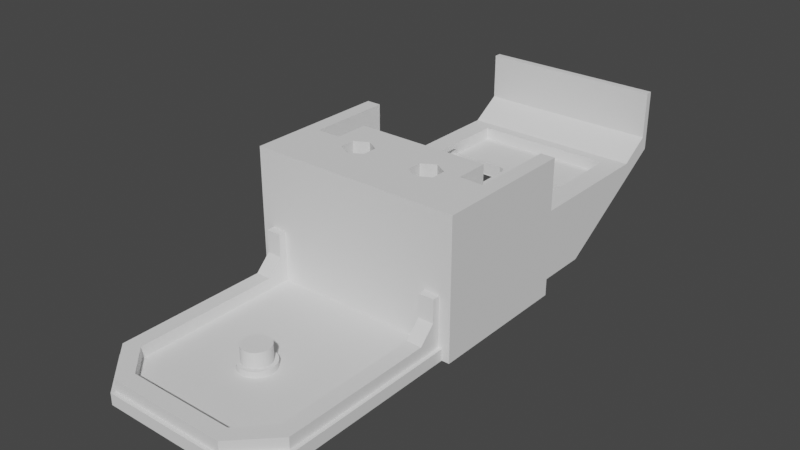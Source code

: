 # Source: ThighBottom.blend  (saved by Blender 3.4.6; exported with 4.5.12 LTS)
import bpy
from mathutils import Matrix  # noqa: F401  (used for matrix-valued properties, if any)

bpy.ops.wm.read_factory_settings(use_empty=True)
scene = bpy.context.scene
scene.name = 'Scene'

# ---- collections
col_thighbottom = bpy.data.collections.new('ThighBottom'); scene.collection.children.link(col_thighbottom)

# ---- materials (node trees are filled in below, after node groups)
mat_stldefaultmaterial = bpy.data.materials.new('STLDefaultMaterial')
mat_stldefaultmaterial.use_transparent_shadow = False

# ---- material node trees

# ---- world
world_world = bpy.data.worlds.new('World'); scene.world = world_world
world_world.use_nodes = True; world_world.node_tree.nodes.clear()
_N = world_world.node_tree.nodes; _L = world_world.node_tree.links
n0 = _N.new('ShaderNodeOutputWorld'); n0.name = 'World Output'; n0.location = (300, 300)
n1 = _N.new('ShaderNodeBackground'); n1.name = 'Background'; n1.location = (10, 300)
n1.inputs[0].default_value = (0.05088, 0.05088, 0.05088, 1.0)
_L.new(n1.outputs[0], n0.inputs[0])
n0.is_active_output = True
world_world.color = (0.05088, 0.05088, 0.05088)
world_world.use_sun_shadow = False
world_world.sun_shadow_jitter_overblur = 0.0

# ---- meshes
me_thighbottom = bpy.data.meshes.new('ThighBottom')
me_thighbottom.from_pydata([(-12.0, 60.0, -2.0), (12.0, 60.0, -2.0), (12.0, 60.0, -10.0), (-12.0, 60.0, -10.0), (3.304, 24.7, -20.0), (1.817, 23.84, -20.0), (-1.817, 23.84, -20.0), (-4.204, 25.22, -20.0), (-1.0, 29.0, -20.0), (-1.0, 44.0, -20.0), (1.0, 44.0, -20.0), (1.0, 29.0, -20.0), (5.0, 25.68, -20.0), (10.0, 29.0, -20.0), (10.0, 44.0, -20.0), (12.0, 44.0, -20.0), (8.183, 23.84, -20.0), (12.0, 34.0, -20.0), (14.0, 34.0, -20.0), (14.0, 15.0, -20.0), (13.0, 15.0, -20.0), (13.0, -8.0, -20.0), (8.0, -13.0, -20.0), (8.183, 20.16, -20.0), (-8.0, -13.0, -20.0), (-13.0, -8.0, -20.0), (-13.0, 15.0, -20.0), (-14.0, 15.0, -20.0), (-14.0, 34.0, -20.0), (5.0, 18.32, -20.0), (-12.0, 34.0, -20.0), (-12.0, 44.0, -20.0), (-10.0, 44.0, -20.0), (-10.0, 29.0, -20.0), (1.817, 20.16, -20.0), (-5.0, 25.68, -20.0), (-8.183, 23.84, -20.0), (-1.817, 20.16, -20.0), (-5.0, 18.32, -20.0), (-8.183, 20.16, -20.0), (8.0, -13.0, -18.5), (0.0, -13.0, -18.5), (-8.0, -13.0, -18.5), (14.0, 15.0, -2.0), (14.0, 15.0, -10.0), (14.0, 34.0, -10.0), (14.0, 34.0, -2.0), (14.0, 15.0, -18.5), (-6.728, 23.0, -2.0), (-5.0, 23.99, -2.0), (-2.9, 27.4, -2.0), (-8.9, 27.4, -2.0), (-8.9, 26.7, -2.0), (-8.9, 22.9, -2.0), (5.0, 23.99, -2.0), (6.728, 23.0, -2.0), (8.9, 22.9, -2.0), (8.9, 26.7, -2.0), (8.9, 27.4, -2.0), (2.9, 27.4, -2.0), (-6.728, 21.0, -2.0), (-12.1, 22.9, -2.0), (-12.1, 26.7, -2.0), (-12.1, 27.4, -2.0), (-5.0, 20.01, -2.0), (-12.1, 28.3, -2.0), (-12.1, 34.0, -2.0), (-14.0, 34.0, -2.0), (-14.0, 15.0, -2.0), (-13.0, 15.0, -2.0), (0.0, 15.0, -2.0), (13.0, 15.0, -2.0), (-3.272, 21.0, -2.0), (12.1, 34.0, -2.0), (12.1, 28.3, -2.0), (12.1, 27.4, -2.0), (12.1, 26.7, -2.0), (-3.272, 23.0, -2.0), (12.1, 22.9, -2.0), (3.272, 23.0, -2.0), (3.272, 21.0, -2.0), (6.728, 21.0, -2.0), (5.0, 20.01, -2.0), (9.2, 59.1, -2.0), (12.0, 59.1, -2.0), (-12.0, 59.1, -2.0), (-9.2, 59.1, -2.0), (-2.9, 59.1, -2.0), (2.9, 59.1, -2.0), (-10.0, 53.6, -14.0), (10.0, 53.6, -14.0), (-1.0, 53.6, -14.0), (1.0, 53.6, -14.0), (-14.0, 34.0, -10.0), (-14.0, 15.0, -10.0), (13.0, -8.0, -18.5), (-13.0, -8.0, -18.5), (-14.0, 15.0, -18.5), (12.5, 15.0, -12.0), (12.5, 15.0, -15.0), (12.5, 15.0, -18.5), (13.0, 15.0, -18.5), (0.0, 15.0, -18.5), (10.5, 15.0, -18.5), (10.5, 15.0, -15.0), (10.5, 15.0, -12.0), (7.793, -12.5, -18.5), (0.0, -12.5, -18.5), (12.5, 14.0, -18.5), (12.5, 12.0, -18.5), (12.5, -7.793, -18.5), (2.221e-06, -2.3, -18.5), (0.0, -2.3, -18.5), (0.0, -10.5, -18.5), (6.964, -10.5, -18.5), (10.5, -6.964, -18.5), (10.5, 12.0, -18.5), (10.5, 14.0, -18.5), (0.4487, -2.256, -18.5), (0.8802, -2.125, -18.5), (0.0, 2.3, -18.5), (1.736e-07, 2.3, -18.5), (1.278, -1.912, -18.5), (1.626, -1.626, -18.5), (0.4487, 2.256, -18.5), (0.8802, 2.125, -18.5), (1.912, -1.278, -18.5), (2.125, -0.8802, -18.5), (1.278, 1.912, -18.5), (1.626, 1.626, -18.5), (2.256, -0.4487, -18.5), (1.912, 1.278, -18.5), (2.125, 0.8802, -18.5), (2.3, 0.0, -18.5), (2.256, 0.4487, -18.5), (12.0, 53.7, -10.6), (12.0, 34.0, -10.6), (12.0, 59.1, -8.1), (12.0, 55.2, -10.6), (12.1, 34.0, -10.6), (2.115, 46.84, -14.0), (8.885, 46.84, -14.0), (9.0, 46.8, -14.0), (2.0, 46.8, -14.0), (1.434, 46.57, -14.0), (9.566, 46.57, -14.0), (9.8, 46.0, -14.0), (1.2, 46.0, -14.0), (1.163, 45.88, -14.0), (9.837, 45.88, -14.0), (9.837, 38.12, -14.0), (1.0, 29.0, -14.0), (1.163, 38.12, -14.0), (10.0, 29.0, -14.0), (9.8, 38.0, -14.0), (1.2, 38.0, -14.0), (1.434, 37.43, -14.0), (9.566, 37.43, -14.0), (9.0, 37.2, -14.0), (2.0, 37.2, -14.0), (8.885, 37.16, -14.0), (2.115, 37.16, -14.0), (-10.5, 15.0, -12.0), (-10.5, 15.0, -15.0), (-10.5, 15.0, -18.5), (-13.0, 15.0, -18.5), (-12.5, 15.0, -18.5), (-12.5, 15.0, -15.0), (-12.5, 15.0, -12.0), (-0.4487, 2.256, -18.5), (-10.5, 14.0, -18.5), (-10.5, 12.0, -18.5), (-10.5, -6.964, -18.5), (-6.964, -10.5, -18.5), (-0.8802, 2.125, -18.5), (-1.278, 1.912, -18.5), (-6.519e-08, -10.5, -18.5), (-1.626, 1.626, -18.5), (-1.912, 1.278, -18.5), (-0.4487, -2.256, -18.5), (-2.125, 0.8802, -18.5), (-2.256, 0.4487, -18.5), (-0.8802, -2.125, -18.5), (-1.278, -1.912, -18.5), (-2.3, 0.0, -18.5), (-1.626, -1.626, -18.5), (-1.912, -1.278, -18.5), (-2.256, -0.4487, -18.5), (-2.125, -0.8802, -18.5), (-1.304e-08, -12.5, -18.5), (-7.793, -12.5, -18.5), (-12.5, 14.0, -18.5), (-12.5, -7.793, -18.5), (-12.5, 12.0, -18.5), (-12.0, 59.1, -8.1), (-12.0, 34.0, -10.6), (-12.0, 53.7, -10.6), (-12.0, 55.2, -10.6), (-12.1, 34.0, -10.6), (-8.885, 46.84, -14.0), (-2.115, 46.84, -14.0), (-2.0, 46.8, -14.0), (-9.0, 46.8, -14.0), (-9.566, 46.57, -14.0), (-1.434, 46.57, -14.0), (-1.2, 46.0, -14.0), (-9.8, 46.0, -14.0), (-9.837, 45.88, -14.0), (-1.163, 45.88, -14.0), (-1.163, 38.12, -14.0), (-10.0, 29.0, -14.0), (-9.837, 38.12, -14.0), (-1.0, 29.0, -14.0), (-1.2, 38.0, -14.0), (-9.8, 38.0, -14.0), (-9.566, 37.43, -14.0), (-1.434, 37.43, -14.0), (-2.0, 37.2, -14.0), (-9.0, 37.2, -14.0), (-2.115, 37.16, -14.0), (-8.885, 37.16, -14.0), (-2.9, 53.7, -10.6), (-2.9, 53.7, -12.2), (2.9, 53.7, -12.2), (2.9, 53.7, -10.6), (-9.2, 55.2, -10.6), (-9.2, 53.7, -10.6), (-2.9, 55.2, -10.6), (-9.2, 53.7, -12.2), (9.2, 53.7, -12.2), (9.2, 53.7, -10.6), (12.1, 27.4, -10.6), (12.1, 26.7, -10.6), (-9.2, 28.3, -10.6), (-8.9, 27.4, -10.6), (-2.9, 27.4, -10.6), (-2.9, 28.3, -10.6), (-12.1, 26.7, -10.6), (-12.1, 22.9, -8.1), (-8.9, 22.9, -8.1), (-8.9, 26.7, -10.6), (2.9, 28.3, -10.6), (2.9, 27.4, -10.6), (8.9, 27.4, -10.6), (9.2, 28.3, -10.6), (-2.9, 28.3, -12.2), (-9.2, 28.3, -12.2), (9.2, 28.3, -12.2), (2.9, 28.3, -12.2), (-12.1, 28.3, -10.6), (12.1, 28.3, -10.6), (2.9, 55.2, -10.6), (8.885, 37.12, -12.2), (2.9, 37.12, -12.2), (9.2, 37.25, -12.2), (8.885, 46.88, -12.2), (9.2, 46.75, -12.2), (2.9, 46.88, -12.2), (-8.885, 37.12, -12.2), (-9.2, 37.25, -12.2), (-2.9, 37.12, -12.2), (-8.885, 46.88, -12.2), (-2.9, 46.88, -12.2), (-9.2, 46.75, -12.2), (2.115, 46.88, -12.2), (-2.115, 46.88, -12.2), (1.408, 46.59, -12.2), (1.115, 45.88, -12.2), (-1.408, 46.59, -12.2), (-1.115, 45.88, -12.2), (-1.115, 38.12, -12.2), (1.115, 38.12, -12.2), (-1.408, 37.41, -12.2), (1.408, 37.41, -12.2), (-2.115, 37.12, -12.2), (2.115, 37.12, -12.2), (-9.2, 46.75, -12.12), (-9.2, 37.25, -12.12), (-9.2, 46.65, -11.8), (-9.2, 37.35, -11.8), (-9.2, 37.48, -11.48), (-9.2, 46.52, -11.48), (-9.2, 46.2, -11.35), (-9.2, 37.8, -11.35), (-9.2, 38.12, -11.25), (-9.2, 45.88, -11.25), (9.2, 46.75, -12.12), (9.2, 37.25, -12.12), (9.2, 37.35, -11.8), (9.2, 46.65, -11.8), (9.2, 46.52, -11.48), (9.2, 37.48, -11.48), (9.2, 37.8, -11.35), (9.2, 46.2, -11.35), (9.2, 45.88, -11.25), (9.2, 38.12, -11.25), (-12.1, 27.4, -10.6), (8.9, 26.7, -10.6), (8.9, 22.9, -8.1), (12.1, 22.9, -8.1), (-9.2, 59.1, -8.1), (-2.9, 59.1, -8.1), (9.2, 55.2, -10.6), (9.2, 59.1, -8.1), (2.9, 59.1, -8.1), (12.5, 12.0, -17.0), (12.5, -7.793, -17.0), (7.793, -12.5, -17.0), (-1.304e-08, -12.5, -17.0), (12.5, 14.0, -15.0), (12.5, 14.0, -12.0), (-12.5, -7.793, -17.0), (-12.5, 12.0, -17.0), (-7.793, -12.5, -17.0), (-12.5, 14.0, -15.0), (-12.5, 14.0, -12.0), (10.5, -6.964, -17.0), (10.5, 12.0, -17.0), (6.964, -10.5, -17.0), (-6.519e-08, -10.5, -17.0), (10.5, 14.0, -15.0), (10.5, 14.0, -12.0), (-10.5, 12.0, -17.0), (-10.5, -6.964, -17.0), (-6.964, -10.5, -17.0), (-10.5, 14.0, -15.0), (-10.5, 14.0, -12.0), (-6.728, 23.0, -6.0), (-5.0, 23.99, -6.0), (-6.728, 21.0, -6.0), (-5.0, 20.01, -6.0), (-3.272, 21.0, -6.0), (-3.272, 23.0, -6.0), (-8.183, 23.84, -8.0), (-5.0, 25.67, -8.0), (-8.183, 20.16, -8.0), (-5.0, 18.33, -8.0), (-1.817, 20.16, -8.0), (-1.817, 23.84, -8.0), (3.272, 23.0, -6.0), (5.0, 23.99, -6.0), (3.272, 21.0, -6.0), (5.0, 20.01, -6.0), (6.728, 21.0, -6.0), (6.728, 23.0, -6.0), (1.817, 23.84, -8.0), (5.0, 25.67, -8.0), (1.817, 20.16, -8.0), (5.0, 18.33, -8.0), (8.183, 20.16, -8.0), (8.183, 23.84, -8.0), (1.8, 0.0, -15.7), (1.765, 0.3512, -15.7), (0.0, 0.0, -15.7), (1.663, 0.6888, -15.7), (1.497, 1.0, -15.7), (1.273, 1.273, -15.7), (1.0, 1.497, -15.7), (0.6888, 1.663, -15.7), (0.3512, 1.765, -15.7), (1.359e-07, 1.8, -15.7), (-0.3512, 1.765, -15.7), (-0.6888, 1.663, -15.7), (-1.0, 1.497, -15.7), (-1.273, 1.273, -15.7), (-1.497, 1.0, -15.7), (-1.663, 0.6888, -15.7), (-1.765, 0.3512, -15.7), (-1.8, 0.0, -15.7), (-1.765, -0.3512, -15.7), (-1.663, -0.6888, -15.7), (-1.497, -1.0, -15.7), (-1.273, -1.273, -15.7), (-1.0, -1.497, -15.7), (-0.6888, -1.663, -15.7), (-0.3512, -1.765, -15.7), (1.738e-06, -1.8, -15.7), (0.3512, -1.765, -15.7), (0.6888, -1.663, -15.7), (1.0, -1.497, -15.7), (1.273, -1.273, -15.7), (1.497, -1.0, -15.7), (1.663, -0.6888, -15.7), (1.765, -0.3512, -15.7), (1.8, 0.0, -17.7), (1.765, 0.3512, -17.7), (1.663, 0.6888, -17.7), (1.497, 1.0, -17.7), (1.273, 1.273, -17.7), (1.0, 1.497, -17.7), (0.6888, 1.663, -17.7), (0.3512, 1.765, -17.7), (1.359e-07, 1.8, -17.7), (-0.3512, 1.765, -17.7), (-0.6888, 1.663, -17.7), (-1.0, 1.497, -17.7), (-1.273, 1.273, -17.7), (-1.497, 1.0, -17.7), (-1.663, 0.6888, -17.7), (-1.765, 0.3512, -17.7), (-1.8, 0.0, -17.7), (-1.765, -0.3512, -17.7), (-1.663, -0.6888, -17.7), (-1.497, -1.0, -17.7), (-1.273, -1.273, -17.7), (-1.0, -1.497, -17.7), (-0.6888, -1.663, -17.7), (-0.3512, -1.765, -17.7), (1.738e-06, -1.8, -17.7), (0.3512, -1.765, -17.7), (0.6888, -1.663, -17.7), (1.0, -1.497, -17.7), (1.273, -1.273, -17.7), (1.497, -1.0, -17.7), (1.663, -0.6888, -17.7), (1.765, -0.3512, -17.7), (0.0, 0.0, -17.7), (2.256, 0.4487, -17.7), (2.3, 0.0, -17.7), (2.125, 0.8802, -17.7), (1.912, 1.278, -17.7), (1.626, 1.626, -17.7), (1.278, 1.912, -17.7), (0.8802, 2.125, -17.7), (0.4487, 2.256, -17.7), (1.736e-07, 2.3, -17.7), (-0.4487, 2.256, -17.7), (-0.8802, 2.125, -17.7), (-1.278, 1.912, -17.7), (-1.626, 1.626, -17.7), (-1.912, 1.278, -17.7), (-2.125, 0.8802, -17.7), (-2.256, 0.4487, -17.7), (-2.3, 0.0, -17.7), (-2.256, -0.4487, -17.7), (-2.125, -0.8802, -17.7), (-1.912, -1.278, -17.7), (-1.626, -1.626, -17.7), (-1.278, -1.912, -17.7), (-0.8802, -2.125, -17.7), (-0.4487, -2.256, -17.7), (2.221e-06, -2.3, -17.7), (0.4487, -2.256, -17.7), (0.8802, -2.125, -17.7), (1.278, -1.912, -17.7), (1.626, -1.626, -17.7), (1.912, -1.278, -17.7), (2.125, -0.8802, -17.7), (2.256, -0.4487, -17.7), (8.885, 37.12, -13.88), (2.115, 37.12, -13.88), (9.885, 45.88, -13.88), (9.885, 38.12, -13.88), (9.885, 38.12, -12.12), (9.885, 45.88, -12.12), (1.115, 38.12, -13.88), (1.115, 45.88, -13.88), (2.115, 46.88, -13.88), (8.885, 46.88, -13.88), (-2.115, 37.12, -13.88), (-8.885, 37.12, -13.88), (-9.885, 45.88, -13.88), (-9.885, 45.88, -12.12), (-9.885, 38.12, -12.12), (-9.885, 38.12, -13.88), (-1.115, 45.88, -13.88), (-1.115, 38.12, -13.88), (-8.885, 46.88, -13.88), (-2.115, 46.88, -13.88), (1.408, 37.41, -13.88), (1.408, 46.59, -13.88), (9.592, 37.41, -13.88), (9.592, 38.12, -11.41), (9.462, 37.54, -11.54), (9.592, 37.41, -12.12), (9.592, 46.59, -13.88), (9.462, 46.46, -11.54), (9.592, 45.88, -11.41), (9.592, 46.59, -12.12), (-1.408, 37.41, -13.88), (-1.408, 46.59, -13.88), (-9.592, 37.41, -13.88), (-9.462, 37.54, -11.54), (-9.592, 38.12, -11.41), (-9.592, 37.41, -12.12), (-9.592, 46.59, -13.88), (-9.592, 45.88, -11.41), (-9.462, 46.46, -11.54), (-9.592, 46.59, -12.12)], [], [(0, 1, 2), (0, 2, 3), (4, 5, 6), (6, 7, 8), (8, 9, 10), (11, 4, 6), (8, 10, 11), (6, 8, 11), (12, 4, 11), (13, 14, 15), (12, 11, 13), (16, 12, 13), (13, 15, 17), (17, 18, 19), (20, 21, 22), (17, 19, 20), (16, 13, 17), (23, 16, 17), (17, 20, 22), (22, 24, 25), (26, 27, 28), (22, 25, 26), (23, 17, 22), (29, 23, 22), (26, 28, 30), (30, 31, 32), (33, 8, 7), (30, 32, 33), (29, 22, 26), (6, 5, 34), (34, 29, 26), (26, 30, 33), (33, 7, 35), (33, 35, 36), (37, 6, 34), (38, 37, 34), (26, 33, 36), (26, 36, 39), (38, 34, 26), (26, 39, 38), (40, 41, 42), (42, 24, 22), (42, 22, 40), (43, 44, 45), (43, 45, 46), (44, 47, 19), (19, 18, 45), (19, 45, 44), (48, 49, 50), (50, 51, 52), (52, 53, 48), (50, 52, 48), (54, 55, 56), (57, 58, 59), (54, 56, 57), (57, 59, 54), (60, 48, 53), (61, 62, 63), (60, 53, 61), (64, 60, 61), (63, 65, 66), (61, 63, 66), (66, 67, 68), (69, 70, 71), (66, 68, 69), (61, 66, 69), (71, 43, 46), (64, 61, 69), (72, 64, 69), (71, 46, 73), (74, 75, 76), (71, 73, 74), (72, 69, 71), (50, 49, 77), (77, 72, 71), (71, 74, 76), (71, 76, 78), (59, 50, 77), (79, 54, 59), (80, 79, 59), (71, 78, 56), (56, 55, 81), (71, 56, 81), (80, 59, 77), (71, 81, 82), (82, 80, 77), (71, 82, 77), (83, 84, 1), (1, 0, 85), (86, 87, 88), (1, 85, 86), (88, 83, 1), (1, 86, 88), (89, 32, 31), (2, 15, 14), (2, 14, 90), (89, 31, 3), (10, 9, 91), (91, 89, 3), (3, 2, 90), (92, 10, 91), (3, 90, 92), (3, 92, 91), (93, 94, 68), (93, 68, 67), (40, 22, 21), (40, 21, 95), (96, 25, 24), (96, 24, 42), (94, 93, 28), (28, 27, 97), (28, 97, 94), (98, 99, 100), (100, 101, 71), (71, 70, 102), (102, 103, 104), (102, 104, 105), (98, 100, 71), (71, 102, 105), (71, 105, 98), (106, 107, 41), (95, 101, 100), (108, 109, 110), (95, 100, 108), (106, 41, 40), (95, 108, 110), (110, 106, 40), (40, 95, 110), (111, 112, 113), (113, 114, 115), (116, 117, 103), (113, 115, 116), (118, 111, 113), (119, 118, 113), (113, 116, 103), (103, 102, 120), (103, 120, 121), (122, 119, 113), (123, 122, 113), (103, 121, 124), (103, 124, 125), (126, 123, 113), (127, 126, 113), (103, 125, 128), (103, 128, 129), (127, 113, 103), (130, 127, 103), (103, 129, 131), (103, 131, 132), (133, 130, 103), (103, 132, 134), (103, 134, 133), (135, 136, 17), (17, 15, 2), (2, 1, 84), (2, 84, 137), (138, 135, 17), (2, 137, 138), (17, 2, 138), (139, 73, 46), (45, 18, 17), (139, 46, 45), (17, 136, 139), (139, 45, 17), (140, 92, 90), (140, 90, 141), (142, 141, 90), (92, 140, 143), (92, 143, 144), (145, 142, 90), (146, 145, 90), (92, 144, 147), (92, 147, 148), (149, 146, 90), (150, 149, 90), (151, 92, 148), (151, 148, 152), (150, 90, 153), (154, 150, 153), (151, 152, 155), (151, 155, 156), (157, 154, 153), (158, 157, 153), (153, 151, 156), (153, 156, 159), (160, 158, 153), (153, 159, 161), (153, 161, 160), (92, 151, 11), (92, 11, 10), (151, 153, 13), (151, 13, 11), (13, 153, 90), (13, 90, 14), (20, 101, 95), (20, 95, 21), (44, 43, 71), (71, 101, 47), (71, 47, 44), (101, 20, 19), (101, 19, 47), (162, 163, 164), (164, 102, 70), (69, 165, 166), (166, 167, 168), (162, 164, 70), (69, 166, 168), (168, 162, 70), (70, 69, 168), (169, 120, 102), (102, 164, 170), (171, 172, 173), (102, 170, 171), (174, 169, 102), (175, 174, 102), (102, 171, 173), (176, 113, 112), (177, 175, 102), (178, 177, 102), (173, 176, 112), (173, 112, 179), (180, 178, 102), (181, 180, 102), (173, 179, 182), (173, 182, 183), (181, 102, 173), (184, 181, 173), (173, 183, 185), (173, 185, 186), (187, 184, 173), (173, 186, 188), (173, 188, 187), (166, 165, 96), (42, 41, 107), (107, 189, 190), (191, 166, 96), (192, 193, 191), (42, 107, 190), (192, 191, 96), (42, 190, 192), (96, 42, 192), (194, 85, 0), (3, 31, 30), (30, 195, 196), (30, 196, 197), (194, 0, 3), (3, 30, 197), (194, 3, 197), (198, 195, 30), (30, 28, 93), (93, 67, 66), (198, 30, 93), (198, 93, 66), (199, 89, 91), (199, 91, 200), (201, 200, 91), (89, 199, 202), (89, 202, 203), (204, 201, 91), (205, 204, 91), (89, 203, 206), (89, 206, 207), (208, 205, 91), (209, 208, 91), (210, 89, 207), (210, 207, 211), (209, 91, 212), (213, 209, 212), (210, 211, 214), (210, 214, 215), (216, 213, 212), (217, 216, 212), (212, 210, 215), (212, 215, 218), (219, 217, 212), (212, 218, 220), (212, 220, 219), (8, 212, 91), (8, 91, 9), (33, 210, 212), (33, 212, 8), (210, 33, 32), (210, 32, 89), (25, 96, 165), (25, 165, 26), (68, 94, 97), (97, 165, 69), (97, 69, 68), (27, 26, 165), (27, 165, 97), (221, 222, 223), (221, 223, 224), (225, 226, 221), (225, 221, 227), (226, 228, 222), (226, 222, 221), (224, 223, 229), (224, 229, 230), (231, 232, 76), (231, 76, 75), (233, 234, 235), (233, 235, 236), (237, 238, 239), (237, 239, 240), (241, 242, 243), (241, 243, 244), (233, 236, 245), (233, 245, 246), (241, 244, 247), (241, 247, 248), (66, 65, 249), (66, 249, 198), (73, 139, 250), (73, 250, 74), (195, 198, 249), (249, 233, 226), (226, 196, 195), (195, 249, 226), (227, 221, 224), (227, 224, 251), (136, 135, 230), (230, 244, 250), (250, 139, 136), (136, 230, 250), (252, 253, 248), (248, 247, 254), (248, 254, 252), (255, 256, 229), (229, 223, 257), (229, 257, 255), (258, 259, 246), (246, 245, 260), (246, 260, 258), (261, 262, 222), (222, 228, 263), (222, 263, 261), (264, 257, 223), (223, 222, 262), (223, 262, 265), (266, 264, 223), (267, 266, 223), (223, 265, 268), (223, 268, 269), (267, 223, 269), (267, 269, 270), (271, 267, 270), (271, 270, 272), (273, 271, 272), (274, 260, 245), (273, 272, 274), (248, 253, 275), (275, 273, 274), (274, 245, 248), (274, 248, 275), (276, 263, 228), (233, 246, 259), (233, 259, 277), (276, 228, 226), (278, 276, 226), (233, 277, 279), (233, 279, 280), (281, 278, 226), (282, 281, 226), (233, 280, 283), (233, 283, 284), (285, 282, 226), (233, 284, 285), (226, 233, 285), (254, 247, 244), (230, 229, 256), (230, 256, 286), (287, 254, 244), (288, 287, 244), (230, 286, 289), (230, 289, 290), (291, 288, 244), (292, 291, 244), (230, 290, 293), (230, 293, 294), (295, 292, 244), (230, 294, 295), (244, 230, 295), (241, 248, 245), (241, 245, 236), (240, 239, 53), (240, 53, 52), (62, 237, 296), (62, 296, 63), (296, 237, 240), (296, 240, 234), (234, 240, 52), (234, 52, 51), (297, 298, 299), (297, 299, 232), (243, 297, 232), (243, 232, 231), (299, 298, 56), (299, 56, 78), (57, 297, 243), (57, 243, 58), (239, 238, 61), (239, 61, 53), (56, 298, 297), (56, 297, 57), (232, 299, 78), (232, 78, 76), (61, 238, 237), (61, 237, 62), (236, 235, 242), (236, 242, 241), (300, 225, 227), (300, 227, 301), (302, 230, 135), (302, 135, 138), (251, 224, 230), (251, 230, 302), (196, 226, 225), (196, 225, 197), (84, 83, 303), (84, 303, 137), (88, 304, 303), (88, 303, 83), (194, 300, 86), (194, 86, 85), (86, 300, 301), (86, 301, 87), (303, 302, 138), (303, 138, 137), (304, 251, 302), (304, 302, 303), (197, 225, 300), (197, 300, 194), (249, 296, 234), (249, 234, 233), (63, 296, 249), (63, 249, 65), (244, 243, 231), (244, 231, 250), (250, 231, 75), (250, 75, 74), (301, 227, 251), (301, 251, 304), (243, 242, 59), (243, 59, 58), (235, 234, 51), (235, 51, 50), (87, 301, 304), (87, 304, 88), (242, 235, 50), (242, 50, 59), (109, 305, 306), (109, 306, 110), (110, 306, 307), (110, 307, 106), (189, 107, 106), (106, 307, 308), (106, 308, 189), (108, 309, 305), (108, 305, 109), (100, 99, 309), (100, 309, 108), (98, 310, 309), (98, 309, 99), (192, 311, 312), (192, 312, 193), (313, 311, 192), (313, 192, 190), (189, 308, 313), (189, 313, 190), (312, 314, 191), (312, 191, 193), (314, 167, 166), (314, 166, 191), (314, 315, 168), (314, 168, 167), (316, 317, 116), (316, 116, 115), (318, 316, 115), (318, 115, 114), (113, 176, 319), (319, 318, 114), (319, 114, 113), (116, 317, 320), (116, 320, 117), (320, 104, 103), (320, 103, 117), (320, 321, 105), (320, 105, 104), (171, 322, 323), (171, 323, 172), (172, 323, 324), (172, 324, 173), (173, 324, 319), (173, 319, 176), (170, 325, 322), (170, 322, 171), (325, 170, 164), (325, 164, 163), (162, 326, 325), (162, 325, 163), (306, 305, 317), (306, 317, 316), (307, 306, 316), (307, 316, 318), (308, 307, 318), (308, 318, 319), (305, 309, 320), (305, 320, 317), (105, 321, 310), (105, 310, 98), (309, 310, 321), (309, 321, 320), (312, 311, 323), (312, 323, 322), (311, 313, 324), (311, 324, 323), (313, 308, 319), (313, 319, 324), (314, 312, 322), (314, 322, 325), (168, 315, 326), (168, 326, 162), (315, 314, 325), (315, 325, 326), (48, 327, 328), (48, 328, 49), (60, 329, 327), (60, 327, 48), (330, 329, 60), (330, 60, 64), (331, 330, 64), (331, 64, 72), (332, 331, 72), (332, 72, 77), (49, 328, 332), (49, 332, 77), (328, 327, 333), (328, 333, 334), (327, 329, 335), (327, 335, 333), (329, 330, 336), (329, 336, 335), (330, 331, 337), (330, 337, 336), (331, 332, 338), (331, 338, 337), (332, 328, 334), (332, 334, 338), (35, 334, 333), (35, 333, 36), (36, 333, 335), (36, 335, 39), (39, 335, 336), (39, 336, 38), (38, 336, 337), (38, 337, 37), (37, 337, 338), (37, 338, 6), (6, 338, 334), (334, 35, 7), (334, 7, 6), (79, 339, 340), (79, 340, 54), (80, 341, 339), (80, 339, 79), (342, 341, 80), (342, 80, 82), (343, 342, 82), (343, 82, 81), (344, 343, 81), (344, 81, 55), (54, 340, 344), (54, 344, 55), (340, 339, 345), (340, 345, 346), (339, 341, 347), (339, 347, 345), (341, 342, 348), (341, 348, 347), (342, 343, 349), (342, 349, 348), (343, 344, 350), (343, 350, 349), (344, 340, 346), (344, 346, 350), (5, 4, 12), (12, 346, 345), (12, 345, 5), (5, 345, 347), (5, 347, 34), (34, 347, 348), (34, 348, 29), (29, 348, 349), (29, 349, 23), (349, 350, 16), (349, 16, 23), (16, 350, 346), (16, 346, 12), (351, 352, 353), (352, 354, 353), (354, 355, 353), (355, 356, 353), (356, 357, 353), (357, 358, 353), (358, 359, 353), (359, 360, 353), (360, 361, 353), (361, 362, 353), (362, 363, 353), (363, 364, 353), (364, 365, 353), (365, 366, 353), (366, 367, 353), (367, 368, 353), (368, 369, 353), (369, 370, 353), (370, 371, 353), (371, 372, 353), (372, 373, 353), (373, 374, 353), (374, 375, 353), (375, 376, 353), (376, 377, 353), (377, 378, 353), (378, 379, 353), (379, 380, 353), (380, 381, 353), (381, 382, 353), (382, 383, 353), (383, 351, 353), (351, 384, 385), (351, 385, 352), (352, 385, 386), (352, 386, 354), (354, 386, 387), (354, 387, 355), (355, 387, 388), (355, 388, 356), (356, 388, 389), (356, 389, 357), (357, 389, 390), (357, 390, 358), (358, 390, 391), (358, 391, 359), (359, 391, 392), (359, 392, 360), (360, 392, 393), (360, 393, 361), (361, 393, 394), (361, 394, 362), (362, 394, 395), (362, 395, 363), (363, 395, 396), (363, 396, 364), (364, 396, 397), (364, 397, 365), (365, 397, 398), (365, 398, 366), (366, 398, 399), (366, 399, 367), (367, 399, 400), (367, 400, 368), (368, 400, 401), (368, 401, 369), (369, 401, 402), (369, 402, 370), (370, 402, 403), (370, 403, 371), (371, 403, 404), (371, 404, 372), (372, 404, 405), (372, 405, 373), (373, 405, 406), (373, 406, 374), (374, 406, 407), (374, 407, 375), (375, 407, 408), (375, 408, 376), (376, 408, 409), (376, 409, 377), (377, 409, 410), (377, 410, 378), (378, 410, 411), (378, 411, 379), (379, 411, 412), (379, 412, 380), (380, 412, 413), (380, 413, 381), (381, 413, 414), (381, 414, 382), (382, 414, 415), (382, 415, 383), (383, 415, 384), (383, 384, 351), (385, 384, 416), (386, 385, 416), (387, 386, 416), (388, 387, 416), (389, 388, 416), (390, 389, 416), (391, 390, 416), (392, 391, 416), (393, 392, 416), (393, 416, 394), (394, 416, 395), (395, 416, 396), (396, 416, 397), (397, 416, 398), (398, 416, 399), (399, 416, 400), (400, 416, 401), (401, 416, 402), (402, 416, 403), (403, 416, 404), (404, 416, 405), (405, 416, 406), (406, 416, 407), (416, 408, 407), (416, 409, 408), (416, 410, 409), (416, 411, 410), (416, 412, 411), (416, 413, 412), (416, 414, 413), (416, 415, 414), (416, 384, 415), (417, 416, 418), (419, 416, 417), (420, 416, 419), (421, 416, 420), (422, 416, 421), (423, 416, 422), (424, 416, 423), (425, 416, 424), (426, 416, 425), (426, 427, 416), (427, 428, 416), (428, 429, 416), (429, 430, 416), (430, 431, 416), (431, 432, 416), (432, 433, 416), (433, 434, 416), (434, 435, 416), (435, 436, 416), (436, 437, 416), (437, 438, 416), (438, 439, 416), (439, 440, 416), (416, 440, 441), (416, 441, 442), (416, 442, 443), (416, 443, 444), (416, 444, 445), (416, 445, 446), (416, 446, 447), (416, 447, 448), (416, 448, 418), (134, 417, 418), (134, 418, 133), (132, 419, 417), (132, 417, 134), (131, 420, 419), (131, 419, 132), (129, 421, 420), (129, 420, 131), (128, 422, 421), (128, 421, 129), (125, 423, 422), (125, 422, 128), (124, 424, 423), (124, 423, 125), (121, 425, 424), (121, 424, 124), (169, 426, 425), (425, 121, 120), (425, 120, 169), (174, 427, 426), (174, 426, 169), (175, 428, 427), (175, 427, 174), (177, 429, 428), (177, 428, 175), (178, 430, 429), (178, 429, 177), (180, 431, 430), (180, 430, 178), (181, 432, 431), (181, 431, 180), (184, 433, 432), (184, 432, 181), (187, 434, 433), (187, 433, 184), (188, 435, 434), (188, 434, 187), (186, 436, 435), (186, 435, 188), (185, 437, 436), (185, 436, 186), (183, 438, 437), (183, 437, 185), (182, 439, 438), (182, 438, 183), (179, 440, 439), (179, 439, 182), (179, 112, 111), (111, 441, 440), (111, 440, 179), (118, 442, 441), (118, 441, 111), (119, 443, 442), (119, 442, 118), (122, 444, 443), (122, 443, 119), (123, 445, 444), (123, 444, 122), (126, 446, 445), (126, 445, 123), (127, 447, 446), (127, 446, 126), (130, 448, 447), (130, 447, 127), (133, 418, 448), (133, 448, 130), (253, 252, 449), (449, 450, 275), (449, 275, 253), (451, 452, 453), (451, 453, 454), (271, 455, 456), (271, 456, 267), (257, 264, 457), (457, 458, 255), (457, 255, 257), (274, 459, 460), (460, 258, 260), (460, 260, 274), (461, 462, 463), (461, 463, 464), (465, 466, 270), (465, 270, 269), (262, 261, 467), (467, 468, 265), (467, 265, 262), (156, 469, 450), (450, 161, 159), (450, 159, 156), (155, 152, 455), (455, 469, 156), (455, 156, 155), (147, 144, 470), (470, 456, 148), (470, 148, 147), (143, 140, 457), (457, 470, 144), (457, 144, 143), (157, 471, 452), (452, 150, 154), (452, 154, 157), (160, 449, 471), (471, 157, 158), (471, 158, 160), (295, 472, 473), (473, 291, 292), (473, 292, 295), (288, 291, 473), (473, 474, 287), (473, 287, 288), (453, 474, 473), (453, 473, 472), (142, 145, 475), (475, 458, 141), (475, 141, 142), (146, 149, 451), (451, 475, 145), (146, 451, 145), (293, 290, 476), (476, 477, 294), (476, 294, 293), (454, 477, 476), (454, 476, 478), (286, 478, 476), (476, 290, 289), (476, 289, 286), (216, 479, 466), (466, 209, 213), (466, 213, 216), (217, 219, 459), (459, 479, 216), (217, 459, 216), (201, 204, 480), (480, 468, 200), (480, 200, 201), (205, 208, 465), (465, 480, 204), (205, 465, 204), (215, 481, 460), (460, 220, 218), (460, 218, 215), (214, 211, 464), (464, 481, 215), (464, 215, 214), (280, 482, 483), (483, 284, 283), (483, 283, 280), (463, 483, 482), (463, 482, 484), (279, 277, 484), (484, 482, 280), (484, 280, 279), (206, 203, 485), (485, 461, 207), (485, 207, 206), (202, 199, 467), (467, 485, 203), (467, 203, 202), (282, 285, 486), (486, 487, 281), (486, 281, 282), (281, 487, 488), (488, 276, 278), (488, 278, 281), (462, 488, 487), (462, 487, 486), (148, 456, 455), (148, 455, 152), (450, 469, 273), (450, 273, 275), (273, 469, 455), (273, 455, 271), (266, 470, 457), (266, 457, 264), (267, 456, 470), (267, 470, 266), (141, 458, 457), (141, 457, 140), (454, 478, 475), (454, 475, 451), (256, 255, 458), (458, 475, 478), (478, 286, 256), (458, 478, 256), (150, 452, 451), (150, 451, 149), (477, 472, 295), (477, 295, 294), (477, 454, 453), (477, 453, 472), (287, 474, 471), (471, 449, 252), (254, 287, 471), (471, 252, 254), (474, 453, 452), (474, 452, 471), (450, 449, 160), (450, 160, 161), (209, 466, 465), (209, 465, 208), (466, 479, 272), (466, 272, 270), (479, 459, 274), (479, 274, 272), (480, 465, 269), (480, 269, 268), (265, 468, 480), (265, 480, 268), (200, 468, 467), (200, 467, 199), (276, 488, 485), (485, 467, 261), (263, 276, 485), (485, 261, 263), (488, 462, 461), (488, 461, 485), (207, 461, 464), (207, 464, 211), (462, 486, 483), (462, 483, 463), (284, 483, 486), (284, 486, 285), (463, 484, 481), (463, 481, 464), (258, 460, 481), (481, 484, 277), (259, 258, 481), (481, 277, 259), (460, 459, 219), (460, 219, 220)])
me_thighbottom.materials.append(mat_stldefaultmaterial)
me_thighbottom.update()

# ---- objects
ob_thighbottom = bpy.data.objects.new('ThighBottom', me_thighbottom)

# ---- transforms, parenting, visibility, modifiers, constraints
ob_thighbottom.location = (0.0, 0.0, 0.0)

# ---- collection membership
col_thighbottom.objects.link(ob_thighbottom)

# ---- scene / render settings (as saved in the file)
scene.frame_start = 1; scene.frame_end = 250; scene.frame_set(1)
scene.render.engine = 'BLENDER_EEVEE_NEXT'
scene.cycles.sampling_pattern = 'TABULATED_SOBOL'
scene.cycles.use_light_tree = False
scene.view_settings.view_transform = 'Filmic'
scene.unit_settings.scale_length = 0.001
bpy.context.view_layer.update()

# ---- added for rendering (the .blend has no active camera and no usable light): camera, sun
cam_auto = bpy.data.cameras.new('AutoCamera')
cam_auto.lens = 50.0
cam_auto.sensor_width = 36.0
cam_auto.clip_end = 1302.76
ob_auto_camera = bpy.data.objects.new('AutoCamera', cam_auto)
scene.collection.objects.link(ob_auto_camera)
ob_auto_camera.location = (74.2316, -65.5779, 48.3853)
ob_auto_camera.rotation_euler = (1.09748, -7.21219e-08, 0.694738)
scene.camera = ob_auto_camera
light_auto_sun = bpy.data.lights.new('AutoSun', 'SUN')
light_auto_sun.energy = 3.0
light_auto_sun.angle = 0.0523599
ob_auto_sun = bpy.data.objects.new('AutoSun', light_auto_sun)
scene.collection.objects.link(ob_auto_sun)
ob_auto_sun.rotation_euler = (0.872665, 0.174533, 0.523599)
bpy.context.view_layer.update()
